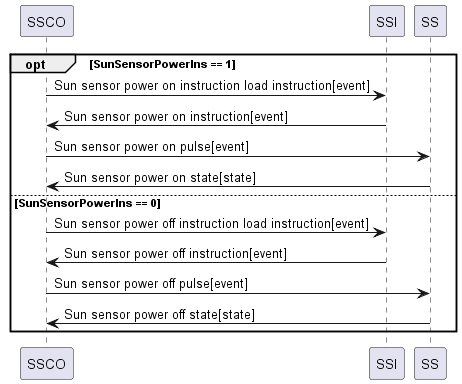

The diagram above was rendered by PlantUML. Its source (embedded in the PNG):
@startuml
opt SunSensorPowerIns == 1
	SSCO -> SSI : Sun sensor power on instruction load instruction[event]
	SSI -> SSCO : Sun sensor power on instruction[event]
	SSCO -> SS : Sun sensor power on pulse[event]
	SS -> SSCO : Sun sensor power on state[state]
else SunSensorPowerIns == 0
	SSCO -> SSI : Sun sensor power off instruction load instruction[event]
	SSI -> SSCO : Sun sensor power off instruction[event]
	SSCO -> SS : Sun sensor power off pulse[event]
	SS -> SSCO : Sun sensor power off state[state]
end
@enduml